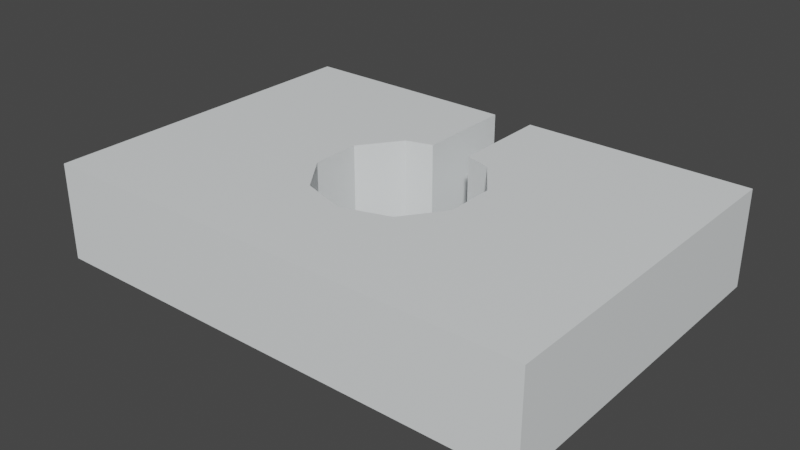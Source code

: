 # Source: mdl_Start.blend  (saved by Blender 2.80.75; exported with 4.5.12 LTS)
import bpy
from mathutils import Matrix  # noqa: F401  (used for matrix-valued properties, if any)

bpy.ops.wm.read_factory_settings(use_empty=True)
scene = bpy.context.scene
scene.name = 'Scene'

# ---- collections
col_collection = bpy.data.collections.new('Collection'); scene.collection.children.link(col_collection)

# ---- materials (node trees are filled in below, after node groups)
mat_material = bpy.data.materials.new('Material')
mat_material.use_transparent_shadow = False

# ---- material node trees
mat_material.use_nodes = True; mat_material.node_tree.nodes.clear()
_N = mat_material.node_tree.nodes; _L = mat_material.node_tree.links
n0 = _N.new('ShaderNodeOutputMaterial'); n0.name = 'Material Output'; n0.location = (300, 300)
n1 = _N.new('ShaderNodeBsdfPrincipled'); n1.name = 'Principled BSDF'; n1.location = (10, 300)
n1.distribution = 'GGX'
n1.subsurface_method = 'BURLEY'
n1.inputs[0].default_value = (0.8388, 0.8714, 0.8796, 1.0)
n1.inputs[3].default_value = 1.45
n1.inputs[27].default_value = (0.0, 0.0, 0.0, 1.0)
n1.inputs[28].default_value = 1.0
_L.new(n1.outputs[0], n0.inputs[0])
n0.is_active_output = True

# ---- world
world_world = bpy.data.worlds.new('World'); scene.world = world_world
world_world.use_nodes = True; world_world.node_tree.nodes.clear()
_N = world_world.node_tree.nodes; _L = world_world.node_tree.links
n0 = _N.new('ShaderNodeOutputWorld'); n0.name = 'World Output'; n0.location = (300, 300)
n1 = _N.new('ShaderNodeBackground'); n1.name = 'Background'; n1.location = (10, 300)
n1.inputs[0].default_value = (0.05088, 0.05088, 0.05088, 1.0)
_L.new(n1.outputs[0], n0.inputs[0])
n0.is_active_output = True
world_world.color = (0.05088, 0.05088, 0.05088)
world_world.use_sun_shadow = False
world_world.sun_shadow_jitter_overblur = 0.0

# ---- meshes
me_cube = bpy.data.meshes.new('Cube')
me_cube.from_pydata([(3.6, -0.7, -2.5), (3.6, 0.7, -2.5), (3.6, -0.7, 2.5), (3.6, 0.7, 2.5), (-3.6, -0.7, -2.5), (-3.6, 0.7, -2.5), (-3.6, -0.7, 2.5), (-3.6, 0.7, 2.5), (0.6818, 0.7, -0.9385), (0.6818, -0.7, -0.9385), (2.028e-07, 0.7, -1.16), (2.028e-07, -0.7, -1.16), (-0.6818, 0.7, -0.9385), (-0.6818, -0.7, -0.9385), (1.103, 0.7, -0.3585), (1.103, -0.7, -0.3585), (0.6818, 0.7, 0.9385), (0.6818, -0.7, 0.9385), (1.103, 0.7, 0.3585), (1.103, -0.7, 0.3585), (-1.103, 0.7, 0.3585), (-1.103, -0.7, 0.3585), (-0.6818, 0.7, 0.9385), (-0.6818, -0.7, 0.9385), (-1.103, 0.7, -0.3585), (-1.103, -0.7, -0.3585), (0.3, 0.7, 1.053), (0.3, -0.7, 1.053), (0.3, -0.7, 2.5), (0.3, 0.7, 2.5), (-0.3, 0.7, 1.05), (-0.3, -0.7, 1.05), (-0.3, -0.7, 2.5), (-0.3, 0.7, 2.5)], [], [(0, 1, 3, 2), (2, 3, 29, 28), (6, 7, 5, 4), (4, 5, 1, 0), (2, 28, 27, 17, 19), (7, 20, 24, 12, 10, 8, 14, 1, 5), (19, 18, 14, 15), (19, 15, 9, 11, 13, 25, 21, 6, 4, 0, 2), (1, 14, 18, 16, 26, 29, 3), (21, 20, 22, 23), (17, 16, 18, 19), (25, 24, 20, 21), (9, 8, 10, 11), (15, 14, 8, 9), (13, 12, 24, 25), (23, 22, 30, 31), (11, 10, 12, 13), (30, 33, 32, 31), (32, 33, 7, 6), (26, 27, 28, 29), (33, 30, 22, 20, 7), (31, 32, 6, 21, 23), (27, 26, 16, 17)])
_uv = me_cube.uv_layers.new(name='UVMap')
_uv.uv.foreach_set('vector', [0.375, 0.0, 0.625, 0.0, 0.625, 0.25, 0.375, 0.25, 0.375, 0.25, 0.625, 0.25, 0.625, 0.3603, 0.375, 0.3603, 0.375, 0.5, 0.625, 0.5, 0.625, 0.75, 0.375, 0.75, 0.375, 0.75, 0.625, 0.75, 0.625, 1.0, 0.375, 1.0, 0.125, 0.5, 0.2353, 0.5, 0.2353, 0.5723, 0.2196, 0.578, 0.2007, 0.6071, 0.625, 0.5, 0.7007, 0.6071, 0.7007, 0.6429, 0.7196, 0.672, 0.75, 0.683, 0.7804, 0.672, 0.7993, 0.6429, 0.875, 0.75, 0.625, 0.75, 0.2, 0.6625, 0.2, 0.8375, 0.3, 0.8375, 0.3, 0.6625, 0.2007, 0.6071, 0.2007, 0.6429, 0.2196, 0.672, 0.25, 0.683, 0.2804, 0.672, 0.2993, 0.6429, 0.2993, 0.6071, 0.375, 0.5, 0.375, 0.75, 0.125, 0.75, 0.125, 0.5, 0.875, 0.75, 0.7993, 0.6429, 0.7993, 0.6071, 0.7804, 0.578, 0.7647, 0.5723, 0.7647, 0.5, 0.875, 0.5, 0.8, 0.6625, 0.8, 0.8375, 0.9, 0.8375, 0.9, 0.6625, 0.1, 0.6625, 0.1, 0.8375, 0.2, 0.8375, 0.2, 0.6625, 0.7, 0.6625, 0.7, 0.8375, 0.8, 0.8375, 0.8, 0.6625, 0.4, 0.6625, 0.4, 0.8375, 0.5, 0.8375, 0.5, 0.6625, 0.3, 0.6625, 0.3, 0.8375, 0.4, 0.8375, 0.4, 0.6625, 0.6, 0.6625, 0.6, 0.8375, 0.7, 0.8375, 0.7, 0.6625, 0.9, 0.6625, 0.9, 0.8375, 0.9516, 0.8375, 0.9516, 0.6625, 0.5, 0.6625, 0.5, 0.8375, 0.6, 0.8375, 0.6, 0.6625, 0.5557, 0.7193, 0.5557, 0.5181, 0.4443, 0.5181, 0.4443, 0.7193, 0.375, 0.3897, 0.625, 0.3897, 0.625, 0.5, 0.375, 0.5, 0.5557, 0.03069, 0.4443, 0.03069, 0.4443, 0.2319, 0.5557, 0.2319, 0.7353, 0.5, 0.7353, 0.5723, 0.7196, 0.578, 0.7007, 0.6071, 0.625, 0.5, 0.2647, 0.5723, 0.2647, 0.5, 0.375, 0.5, 0.2993, 0.6071, 0.2804, 0.578, 0.0484, 0.6625, 0.0484, 0.8375, 0.1, 0.8375, 0.1, 0.6625])
me_cube.materials.append(mat_material)
me_cube.use_remesh_preserve_volume = False
me_cube.use_remesh_preserve_attributes = False
me_cube.use_mirror_vertex_groups = False
me_cube.update()

# ---- objects
ob_cube = bpy.data.objects.new('Cube', me_cube)

# ---- transforms, parenting, visibility, modifiers, constraints
ob_cube.location = (0.0, 0.0, 0.0)
ob_cube.rotation_euler = (1.571, 0.0, 3.142)
ob_cube.lineart.crease_threshold = 0.0

# ---- collection membership
col_collection.objects.link(ob_cube)

# ---- scene / render settings (as saved in the file)
scene.frame_start = 1; scene.frame_end = 250; scene.frame_set(0)
scene.render.engine = 'BLENDER_EEVEE_NEXT'
scene.cycles.use_denoising = False
scene.cycles.samples = 128
scene.cycles.sampling_pattern = 'TABULATED_SOBOL'
scene.cycles.use_adaptive_sampling = False
scene.cycles.use_light_tree = False
scene.view_settings.view_transform = 'Filmic'
bpy.context.view_layer.update()

# ---- added for rendering (the .blend has no active camera and no usable light): camera, sun
cam_auto = bpy.data.cameras.new('AutoCamera')
cam_auto.lens = 50.0
cam_auto.sensor_width = 36.0
cam_auto.clip_end = 1000.0
ob_auto_camera = bpy.data.objects.new('AutoCamera', cam_auto)
scene.collection.objects.link(ob_auto_camera)
ob_auto_camera.location = (8.21316, -9.85579, 6.57053)
ob_auto_camera.rotation_euler = (1.09748, -7.21219e-08, 0.694738)
scene.camera = ob_auto_camera
light_auto_sun = bpy.data.lights.new('AutoSun', 'SUN')
light_auto_sun.energy = 3.0
light_auto_sun.angle = 0.0523599
ob_auto_sun = bpy.data.objects.new('AutoSun', light_auto_sun)
scene.collection.objects.link(ob_auto_sun)
ob_auto_sun.rotation_euler = (0.872665, 0.174533, 0.523599)
bpy.context.view_layer.update()
